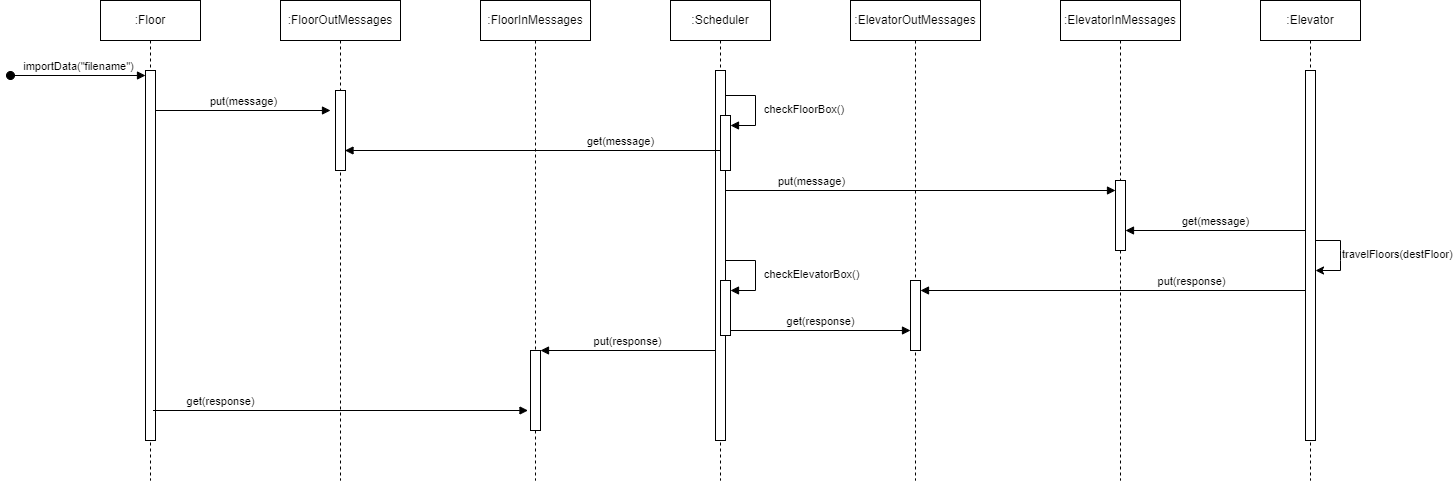

The diagram above was exported from draw.io. Its source (the exported page's mxGraphModel, read from the mxfile embedded in the PNG):
<mxGraphModel dx="1524" dy="460" grid="1" gridSize="10" guides="1" tooltips="1" connect="1" arrows="1" fold="1" page="0" pageScale="1" pageWidth="850" pageHeight="1100" math="0" shadow="0">
  <root>
    <mxCell id="0" />
    <mxCell id="1" parent="0" />
    <mxCell id="9LTRnDzObU3hjLtl2_dB-1" value=":Floor" style="shape=umlLifeline;perimeter=lifelinePerimeter;whiteSpace=wrap;html=1;container=1;dropTarget=0;collapsible=0;recursiveResize=0;outlineConnect=0;portConstraint=eastwest;newEdgeStyle={&quot;curved&quot;:0,&quot;rounded&quot;:0};" parent="1" vertex="1">
      <mxGeometry y="40" width="100" height="480" as="geometry" />
    </mxCell>
    <mxCell id="9LTRnDzObU3hjLtl2_dB-15" value="" style="html=1;points=[[0,0,0,0,5],[0,1,0,0,-5],[1,0,0,0,5],[1,1,0,0,-5]];perimeter=orthogonalPerimeter;outlineConnect=0;targetShapes=umlLifeline;portConstraint=eastwest;newEdgeStyle={&quot;curved&quot;:0,&quot;rounded&quot;:0};" parent="9LTRnDzObU3hjLtl2_dB-1" vertex="1">
      <mxGeometry x="45" y="70" width="10" height="370" as="geometry" />
    </mxCell>
    <mxCell id="9LTRnDzObU3hjLtl2_dB-16" value="importData(&quot;filename&quot;)" style="html=1;verticalAlign=bottom;startArrow=oval;endArrow=block;startSize=8;curved=0;rounded=0;entryX=0;entryY=0;entryDx=0;entryDy=5;" parent="9LTRnDzObU3hjLtl2_dB-1" target="9LTRnDzObU3hjLtl2_dB-15" edge="1">
      <mxGeometry relative="1" as="geometry">
        <mxPoint x="-90" y="75" as="sourcePoint" />
      </mxGeometry>
    </mxCell>
    <mxCell id="9LTRnDzObU3hjLtl2_dB-2" value=":FloorOutMessages" style="shape=umlLifeline;perimeter=lifelinePerimeter;whiteSpace=wrap;html=1;container=1;dropTarget=0;collapsible=0;recursiveResize=0;outlineConnect=0;portConstraint=eastwest;newEdgeStyle={&quot;curved&quot;:0,&quot;rounded&quot;:0};" parent="1" vertex="1">
      <mxGeometry x="180" y="40" width="120" height="480" as="geometry" />
    </mxCell>
    <mxCell id="9LTRnDzObU3hjLtl2_dB-18" value="" style="html=1;points=[[0,0,0,0,5],[0,1,0,0,-5],[1,0,0,0,5],[1,1,0,0,-5]];perimeter=orthogonalPerimeter;outlineConnect=0;targetShapes=umlLifeline;portConstraint=eastwest;newEdgeStyle={&quot;curved&quot;:0,&quot;rounded&quot;:0};" parent="9LTRnDzObU3hjLtl2_dB-2" vertex="1">
      <mxGeometry x="55" y="90" width="10" height="80" as="geometry" />
    </mxCell>
    <mxCell id="9LTRnDzObU3hjLtl2_dB-6" value=":FloorInMessages" style="shape=umlLifeline;perimeter=lifelinePerimeter;whiteSpace=wrap;html=1;container=1;dropTarget=0;collapsible=0;recursiveResize=0;outlineConnect=0;portConstraint=eastwest;newEdgeStyle={&quot;curved&quot;:0,&quot;rounded&quot;:0};" parent="1" vertex="1">
      <mxGeometry x="380" y="40" width="110" height="480" as="geometry" />
    </mxCell>
    <mxCell id="9LTRnDzObU3hjLtl2_dB-36" value="" style="html=1;points=[[0,0,0,0,5],[0,1,0,0,-5],[1,0,0,0,5],[1,1,0,0,-5]];perimeter=orthogonalPerimeter;outlineConnect=0;targetShapes=umlLifeline;portConstraint=eastwest;newEdgeStyle={&quot;curved&quot;:0,&quot;rounded&quot;:0};" parent="9LTRnDzObU3hjLtl2_dB-6" vertex="1">
      <mxGeometry x="50" y="350" width="10" height="80" as="geometry" />
    </mxCell>
    <mxCell id="9LTRnDzObU3hjLtl2_dB-8" value=":ElevatorOutMessages" style="shape=umlLifeline;perimeter=lifelinePerimeter;whiteSpace=wrap;html=1;container=1;dropTarget=0;collapsible=0;recursiveResize=0;outlineConnect=0;portConstraint=eastwest;newEdgeStyle={&quot;curved&quot;:0,&quot;rounded&quot;:0};" parent="1" vertex="1">
      <mxGeometry x="750" y="40" width="130" height="480" as="geometry" />
    </mxCell>
    <mxCell id="9LTRnDzObU3hjLtl2_dB-31" value="" style="html=1;points=[[0,0,0,0,5],[0,1,0,0,-5],[1,0,0,0,5],[1,1,0,0,-5]];perimeter=orthogonalPerimeter;outlineConnect=0;targetShapes=umlLifeline;portConstraint=eastwest;newEdgeStyle={&quot;curved&quot;:0,&quot;rounded&quot;:0};" parent="9LTRnDzObU3hjLtl2_dB-8" vertex="1">
      <mxGeometry x="60" y="280" width="10" height="70" as="geometry" />
    </mxCell>
    <mxCell id="9LTRnDzObU3hjLtl2_dB-9" value=":ElevatorInMessages" style="shape=umlLifeline;perimeter=lifelinePerimeter;whiteSpace=wrap;html=1;container=1;dropTarget=0;collapsible=0;recursiveResize=0;outlineConnect=0;portConstraint=eastwest;newEdgeStyle={&quot;curved&quot;:0,&quot;rounded&quot;:0};" parent="1" vertex="1">
      <mxGeometry x="960" y="40" width="120" height="480" as="geometry" />
    </mxCell>
    <mxCell id="9LTRnDzObU3hjLtl2_dB-26" value="" style="html=1;points=[[0,0,0,0,5],[0,1,0,0,-5],[1,0,0,0,5],[1,1,0,0,-5]];perimeter=orthogonalPerimeter;outlineConnect=0;targetShapes=umlLifeline;portConstraint=eastwest;newEdgeStyle={&quot;curved&quot;:0,&quot;rounded&quot;:0};" parent="9LTRnDzObU3hjLtl2_dB-9" vertex="1">
      <mxGeometry x="55" y="180" width="10" height="70" as="geometry" />
    </mxCell>
    <mxCell id="9LTRnDzObU3hjLtl2_dB-11" value=":Scheduler" style="shape=umlLifeline;perimeter=lifelinePerimeter;whiteSpace=wrap;html=1;container=1;dropTarget=0;collapsible=0;recursiveResize=0;outlineConnect=0;portConstraint=eastwest;newEdgeStyle={&quot;curved&quot;:0,&quot;rounded&quot;:0};" parent="1" vertex="1">
      <mxGeometry x="570" y="40" width="100" height="480" as="geometry" />
    </mxCell>
    <mxCell id="9LTRnDzObU3hjLtl2_dB-19" value="" style="html=1;points=[[0,0,0,0,5],[0,1,0,0,-5],[1,0,0,0,5],[1,1,0,0,-5]];perimeter=orthogonalPerimeter;outlineConnect=0;targetShapes=umlLifeline;portConstraint=eastwest;newEdgeStyle={&quot;curved&quot;:0,&quot;rounded&quot;:0};" parent="9LTRnDzObU3hjLtl2_dB-11" vertex="1">
      <mxGeometry x="45" y="70" width="10" height="370" as="geometry" />
    </mxCell>
    <mxCell id="9LTRnDzObU3hjLtl2_dB-23" value="" style="html=1;points=[[0,0,0,0,5],[0,1,0,0,-5],[1,0,0,0,5],[1,1,0,0,-5]];perimeter=orthogonalPerimeter;outlineConnect=0;targetShapes=umlLifeline;portConstraint=eastwest;newEdgeStyle={&quot;curved&quot;:0,&quot;rounded&quot;:0};" parent="9LTRnDzObU3hjLtl2_dB-11" vertex="1">
      <mxGeometry x="50" y="115" width="10" height="55" as="geometry" />
    </mxCell>
    <mxCell id="9LTRnDzObU3hjLtl2_dB-24" value="checkFloorBox()" style="html=1;align=left;spacingLeft=2;endArrow=block;rounded=0;edgeStyle=orthogonalEdgeStyle;curved=0;rounded=0;" parent="9LTRnDzObU3hjLtl2_dB-11" target="9LTRnDzObU3hjLtl2_dB-23" edge="1">
      <mxGeometry x="0.0588" y="5" relative="1" as="geometry">
        <mxPoint x="55" y="95" as="sourcePoint" />
        <Array as="points">
          <mxPoint x="85" y="125" />
        </Array>
        <mxPoint as="offset" />
      </mxGeometry>
    </mxCell>
    <mxCell id="9LTRnDzObU3hjLtl2_dB-32" value="" style="html=1;points=[[0,0,0,0,5],[0,1,0,0,-5],[1,0,0,0,5],[1,1,0,0,-5]];perimeter=orthogonalPerimeter;outlineConnect=0;targetShapes=umlLifeline;portConstraint=eastwest;newEdgeStyle={&quot;curved&quot;:0,&quot;rounded&quot;:0};" parent="9LTRnDzObU3hjLtl2_dB-11" vertex="1">
      <mxGeometry x="50" y="280" width="10" height="55" as="geometry" />
    </mxCell>
    <mxCell id="9LTRnDzObU3hjLtl2_dB-33" value="checkElevatorBox()" style="html=1;align=left;spacingLeft=2;endArrow=block;rounded=0;edgeStyle=orthogonalEdgeStyle;curved=0;rounded=0;" parent="9LTRnDzObU3hjLtl2_dB-11" target="9LTRnDzObU3hjLtl2_dB-32" edge="1">
      <mxGeometry x="0.0588" y="5" relative="1" as="geometry">
        <mxPoint x="55" y="260" as="sourcePoint" />
        <Array as="points">
          <mxPoint x="85" y="290" />
        </Array>
        <mxPoint as="offset" />
      </mxGeometry>
    </mxCell>
    <mxCell id="9LTRnDzObU3hjLtl2_dB-12" value=":Elevator" style="shape=umlLifeline;perimeter=lifelinePerimeter;whiteSpace=wrap;html=1;container=1;dropTarget=0;collapsible=0;recursiveResize=0;outlineConnect=0;portConstraint=eastwest;newEdgeStyle={&quot;curved&quot;:0,&quot;rounded&quot;:0};" parent="1" vertex="1">
      <mxGeometry x="1160" y="40" width="100" height="480" as="geometry" />
    </mxCell>
    <mxCell id="9LTRnDzObU3hjLtl2_dB-20" value="" style="html=1;points=[[0,0,0,0,5],[0,1,0,0,-5],[1,0,0,0,5],[1,1,0,0,-5]];perimeter=orthogonalPerimeter;outlineConnect=0;targetShapes=umlLifeline;portConstraint=eastwest;newEdgeStyle={&quot;curved&quot;:0,&quot;rounded&quot;:0};" parent="9LTRnDzObU3hjLtl2_dB-12" vertex="1">
      <mxGeometry x="45" y="70" width="10" height="370" as="geometry" />
    </mxCell>
    <mxCell id="GGUmtpTSqBzxEr8pqLzJ-1" value="" style="endArrow=classic;html=1;rounded=0;" edge="1" parent="9LTRnDzObU3hjLtl2_dB-12" source="9LTRnDzObU3hjLtl2_dB-20" target="9LTRnDzObU3hjLtl2_dB-20">
      <mxGeometry width="50" height="50" relative="1" as="geometry">
        <mxPoint x="49.59090909090901" y="239.55" as="sourcePoint" />
        <mxPoint x="100" y="290" as="targetPoint" />
        <Array as="points">
          <mxPoint x="80" y="240" />
          <mxPoint x="80" y="250" />
          <mxPoint x="80" y="260" />
          <mxPoint x="80" y="270" />
        </Array>
      </mxGeometry>
    </mxCell>
    <mxCell id="9LTRnDzObU3hjLtl2_dB-17" value="put(message)" style="html=1;verticalAlign=bottom;endArrow=block;curved=0;rounded=0;" parent="1" edge="1">
      <mxGeometry width="80" relative="1" as="geometry">
        <mxPoint x="55" y="150" as="sourcePoint" />
        <mxPoint x="230" y="150" as="targetPoint" />
      </mxGeometry>
    </mxCell>
    <mxCell id="9LTRnDzObU3hjLtl2_dB-21" value="get(message)" style="html=1;verticalAlign=bottom;endArrow=block;curved=0;rounded=0;" parent="1" source="9LTRnDzObU3hjLtl2_dB-23" edge="1">
      <mxGeometry x="-0.4674" width="80" relative="1" as="geometry">
        <mxPoint x="580" y="190" as="sourcePoint" />
        <mxPoint x="244.5" y="190" as="targetPoint" />
        <mxPoint as="offset" />
      </mxGeometry>
    </mxCell>
    <mxCell id="9LTRnDzObU3hjLtl2_dB-25" value="put(message)" style="html=1;verticalAlign=bottom;endArrow=block;curved=0;rounded=0;" parent="1" target="9LTRnDzObU3hjLtl2_dB-26" edge="1">
      <mxGeometry x="-0.5641" width="80" relative="1" as="geometry">
        <mxPoint x="625" y="230" as="sourcePoint" />
        <mxPoint x="1010" y="230" as="targetPoint" />
        <mxPoint as="offset" />
      </mxGeometry>
    </mxCell>
    <mxCell id="9LTRnDzObU3hjLtl2_dB-29" value="get(message)" style="html=1;verticalAlign=bottom;endArrow=block;curved=0;rounded=0;" parent="1" target="9LTRnDzObU3hjLtl2_dB-26" edge="1">
      <mxGeometry width="80" relative="1" as="geometry">
        <mxPoint x="1205" y="270" as="sourcePoint" />
        <mxPoint x="1030" y="270" as="targetPoint" />
        <mxPoint as="offset" />
      </mxGeometry>
    </mxCell>
    <mxCell id="9LTRnDzObU3hjLtl2_dB-30" value="put(response)" style="html=1;verticalAlign=bottom;endArrow=block;curved=0;rounded=0;" parent="1" target="9LTRnDzObU3hjLtl2_dB-31" edge="1">
      <mxGeometry x="-0.4026" width="80" relative="1" as="geometry">
        <mxPoint x="1205" y="330" as="sourcePoint" />
        <mxPoint x="900" y="330" as="targetPoint" />
        <mxPoint as="offset" />
      </mxGeometry>
    </mxCell>
    <mxCell id="9LTRnDzObU3hjLtl2_dB-34" value="get(response)" style="html=1;verticalAlign=bottom;endArrow=block;curved=0;rounded=0;" parent="1" target="9LTRnDzObU3hjLtl2_dB-31" edge="1">
      <mxGeometry width="80" relative="1" as="geometry">
        <mxPoint x="630" y="370" as="sourcePoint" />
        <mxPoint x="710" y="370" as="targetPoint" />
      </mxGeometry>
    </mxCell>
    <mxCell id="9LTRnDzObU3hjLtl2_dB-35" value="put(response)" style="html=1;verticalAlign=bottom;endArrow=block;curved=0;rounded=0;" parent="1" source="9LTRnDzObU3hjLtl2_dB-19" target="9LTRnDzObU3hjLtl2_dB-36" edge="1">
      <mxGeometry width="80" relative="1" as="geometry">
        <mxPoint x="600" y="400" as="sourcePoint" />
        <mxPoint x="500" y="410" as="targetPoint" />
      </mxGeometry>
    </mxCell>
    <mxCell id="9LTRnDzObU3hjLtl2_dB-37" value="get(response)" style="html=1;verticalAlign=bottom;endArrow=block;curved=0;rounded=0;" parent="1" edge="1">
      <mxGeometry x="-0.64" width="80" relative="1" as="geometry">
        <mxPoint x="52.5" y="450" as="sourcePoint" />
        <mxPoint x="427.5" y="450" as="targetPoint" />
        <Array as="points">
          <mxPoint x="317.5" y="450" />
        </Array>
        <mxPoint as="offset" />
      </mxGeometry>
    </mxCell>
    <mxCell id="GGUmtpTSqBzxEr8pqLzJ-2" value="&lt;span style=&quot;color: rgb(0, 0, 0); font-family: Helvetica; font-size: 11px; font-style: normal; font-variant-ligatures: normal; font-variant-caps: normal; font-weight: 400; letter-spacing: normal; orphans: 2; text-align: center; text-indent: 0px; text-transform: none; widows: 2; word-spacing: 0px; -webkit-text-stroke-width: 0px; background-color: rgb(255, 255, 255); text-decoration-thickness: initial; text-decoration-style: initial; text-decoration-color: initial; float: none; display: inline !important;&quot;&gt;travelFloors(destFloor)&lt;/span&gt;" style="text;whiteSpace=wrap;html=1;" vertex="1" parent="1">
      <mxGeometry x="1240" y="280" width="70" height="30" as="geometry" />
    </mxCell>
  </root>
</mxGraphModel>